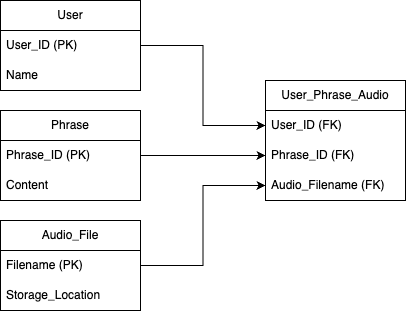

The diagram above was exported from draw.io. Its source (the exported page's mxGraphModel, read from the mxfile embedded in the PNG):
<mxGraphModel dx="1546" dy="1185" grid="1" gridSize="10" guides="1" tooltips="1" connect="1" arrows="1" fold="1" page="1" pageScale="1" pageWidth="1169" pageHeight="827" math="0" shadow="0">
  <root>
    <mxCell id="0" />
    <mxCell id="1" parent="0" />
    <mxCell id="2" value="User" style="swimlane;fontStyle=0;childLayout=stackLayout;horizontal=1;startSize=30;horizontalStack=0;resizeParent=1;resizeParentMax=0;resizeLast=0;collapsible=1;marginBottom=0;whiteSpace=wrap;html=1;" vertex="1" parent="1">
      <mxGeometry x="250" y="210" width="140" height="90" as="geometry" />
    </mxCell>
    <mxCell id="3" value="User_ID (PK)" style="text;strokeColor=none;fillColor=none;align=left;verticalAlign=middle;spacingLeft=4;spacingRight=4;overflow=hidden;points=[[0,0.5],[1,0.5]];portConstraint=eastwest;rotatable=0;whiteSpace=wrap;html=1;" vertex="1" parent="2">
      <mxGeometry y="30" width="140" height="30" as="geometry" />
    </mxCell>
    <mxCell id="4" value="Name" style="text;strokeColor=none;fillColor=none;align=left;verticalAlign=middle;spacingLeft=4;spacingRight=4;overflow=hidden;points=[[0,0.5],[1,0.5]];portConstraint=eastwest;rotatable=0;whiteSpace=wrap;html=1;" vertex="1" parent="2">
      <mxGeometry y="60" width="140" height="30" as="geometry" />
    </mxCell>
    <mxCell id="6" value="Phrase" style="swimlane;fontStyle=0;childLayout=stackLayout;horizontal=1;startSize=30;horizontalStack=0;resizeParent=1;resizeParentMax=0;resizeLast=0;collapsible=1;marginBottom=0;whiteSpace=wrap;html=1;" vertex="1" parent="1">
      <mxGeometry x="250" y="320" width="140" height="90" as="geometry" />
    </mxCell>
    <mxCell id="7" value="Phrase_ID (PK)" style="text;strokeColor=none;fillColor=none;align=left;verticalAlign=middle;spacingLeft=4;spacingRight=4;overflow=hidden;points=[[0,0.5],[1,0.5]];portConstraint=eastwest;rotatable=0;whiteSpace=wrap;html=1;" vertex="1" parent="6">
      <mxGeometry y="30" width="140" height="30" as="geometry" />
    </mxCell>
    <mxCell id="8" value="Content" style="text;strokeColor=none;fillColor=none;align=left;verticalAlign=middle;spacingLeft=4;spacingRight=4;overflow=hidden;points=[[0,0.5],[1,0.5]];portConstraint=eastwest;rotatable=0;whiteSpace=wrap;html=1;" vertex="1" parent="6">
      <mxGeometry y="60" width="140" height="30" as="geometry" />
    </mxCell>
    <mxCell id="9" value="Audio_File" style="swimlane;fontStyle=0;childLayout=stackLayout;horizontal=1;startSize=30;horizontalStack=0;resizeParent=1;resizeParentMax=0;resizeLast=0;collapsible=1;marginBottom=0;whiteSpace=wrap;html=1;" vertex="1" parent="1">
      <mxGeometry x="250" y="430" width="140" height="90" as="geometry" />
    </mxCell>
    <mxCell id="10" value="Filename (PK)" style="text;strokeColor=none;fillColor=none;align=left;verticalAlign=middle;spacingLeft=4;spacingRight=4;overflow=hidden;points=[[0,0.5],[1,0.5]];portConstraint=eastwest;rotatable=0;whiteSpace=wrap;html=1;" vertex="1" parent="9">
      <mxGeometry y="30" width="140" height="30" as="geometry" />
    </mxCell>
    <mxCell id="11" value="Storage_Location" style="text;strokeColor=none;fillColor=none;align=left;verticalAlign=middle;spacingLeft=4;spacingRight=4;overflow=hidden;points=[[0,0.5],[1,0.5]];portConstraint=eastwest;rotatable=0;whiteSpace=wrap;html=1;" vertex="1" parent="9">
      <mxGeometry y="60" width="140" height="30" as="geometry" />
    </mxCell>
    <mxCell id="12" value="User_Phrase_Audio" style="swimlane;fontStyle=0;childLayout=stackLayout;horizontal=1;startSize=30;horizontalStack=0;resizeParent=1;resizeParentMax=0;resizeLast=0;collapsible=1;marginBottom=0;whiteSpace=wrap;html=1;" vertex="1" parent="1">
      <mxGeometry x="515" y="290" width="140" height="120" as="geometry" />
    </mxCell>
    <mxCell id="19" value="User_ID (FK)" style="text;strokeColor=none;fillColor=none;align=left;verticalAlign=middle;spacingLeft=4;spacingRight=4;overflow=hidden;points=[[0,0.5],[1,0.5]];portConstraint=eastwest;rotatable=0;whiteSpace=wrap;html=1;" vertex="1" parent="12">
      <mxGeometry y="30" width="140" height="30" as="geometry" />
    </mxCell>
    <mxCell id="13" value="Phrase_ID (FK)" style="text;strokeColor=none;fillColor=none;align=left;verticalAlign=middle;spacingLeft=4;spacingRight=4;overflow=hidden;points=[[0,0.5],[1,0.5]];portConstraint=eastwest;rotatable=0;whiteSpace=wrap;html=1;" vertex="1" parent="12">
      <mxGeometry y="60" width="140" height="30" as="geometry" />
    </mxCell>
    <mxCell id="14" value="Audio_Filename (FK)" style="text;strokeColor=none;fillColor=none;align=left;verticalAlign=middle;spacingLeft=4;spacingRight=4;overflow=hidden;points=[[0,0.5],[1,0.5]];portConstraint=eastwest;rotatable=0;whiteSpace=wrap;html=1;" vertex="1" parent="12">
      <mxGeometry y="90" width="140" height="30" as="geometry" />
    </mxCell>
    <mxCell id="22" style="edgeStyle=orthogonalEdgeStyle;rounded=0;orthogonalLoop=1;jettySize=auto;html=1;" edge="1" parent="1" source="7" target="13">
      <mxGeometry relative="1" as="geometry" />
    </mxCell>
    <mxCell id="23" style="edgeStyle=orthogonalEdgeStyle;rounded=0;orthogonalLoop=1;jettySize=auto;html=1;exitX=1;exitY=0.5;exitDx=0;exitDy=0;entryX=0;entryY=0.5;entryDx=0;entryDy=0;" edge="1" parent="1" source="3" target="19">
      <mxGeometry relative="1" as="geometry" />
    </mxCell>
    <mxCell id="24" style="edgeStyle=orthogonalEdgeStyle;rounded=0;orthogonalLoop=1;jettySize=auto;html=1;exitX=1;exitY=0.5;exitDx=0;exitDy=0;entryX=0;entryY=0.5;entryDx=0;entryDy=0;" edge="1" parent="1" source="10" target="14">
      <mxGeometry relative="1" as="geometry" />
    </mxCell>
  </root>
</mxGraphModel>